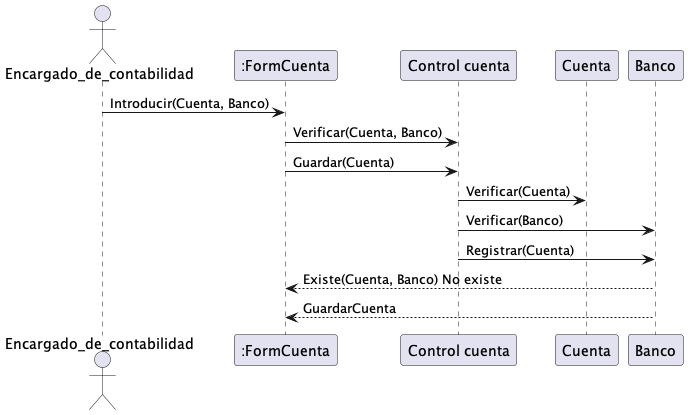

The diagram above was rendered by PlantUML. Its source (embedded in the PNG):
@startuml 5. Verificar cuenta empresa

actor Encargado_de_contabilidad


Encargado_de_contabilidad -> ":FormCuenta": Introducir(Cuenta, Banco)


":FormCuenta" -> "Control cuenta": Verificar(Cuenta, Banco)
":FormCuenta" -> "Control cuenta": Guardar(Cuenta) 

"Control cuenta" -> "Cuenta": Verificar(Cuenta)
"Control cuenta" -> "Banco": Verificar(Banco) 
"Control cuenta" -> "Banco": Registrar(Cuenta) 

"Banco" --> ":FormCuenta": Existe(Cuenta, Banco) No existe 
"Banco" --> ":FormCuenta": GuardarCuenta




@enduml